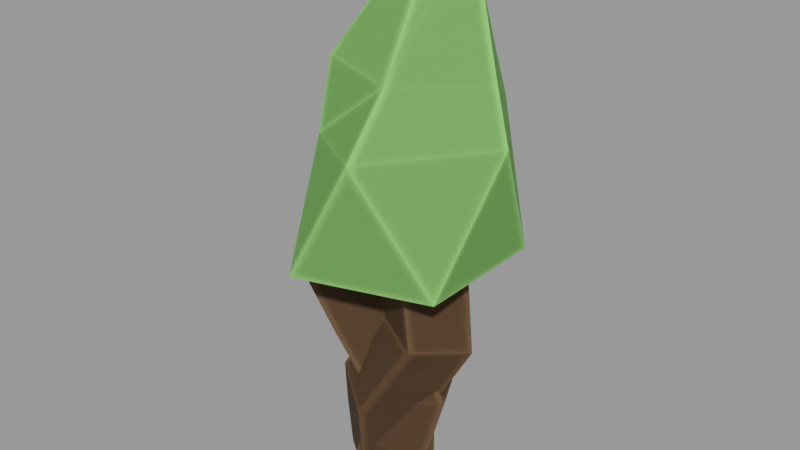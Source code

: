 # Source: low_poly_chili_leaf_tree_7c8fd265-1309-4e1d-a9fa-fcc1f163fb36.blend  (saved by Blender 3.3.6; exported with 4.5.12 LTS)
import bpy
from mathutils import Matrix  # noqa: F401  (used for matrix-valued properties, if any)

bpy.ops.wm.read_factory_settings(use_empty=True)
scene = bpy.context.scene
scene.name = 'upload'

# ---- collections
col_low_poly_chili_leaf_tree = bpy.data.collections.new('Low Poly Chili Leaf Tree'); scene.collection.children.link(col_low_poly_chili_leaf_tree)

# ---- materials (node trees are filled in below, after node groups)
mat_lp_wood = bpy.data.materials.new('LP_wood')
mat_lp_wood.use_transparent_shadow = False
mat_lp_bark = bpy.data.materials.new('LP_bark')
mat_lp_bark.use_transparent_shadow = False

# ---- material node trees
mat_lp_wood.use_nodes = True; mat_lp_wood.node_tree.nodes.clear()
_N = mat_lp_wood.node_tree.nodes; _L = mat_lp_wood.node_tree.links
n0 = _N.new('ShaderNodeOutputMaterial'); n0.name = 'Material Output'; n0.location = (1722, 300)
n1 = _N.new('ShaderNodeValToRGB'); n1.name = 'ColorRamp'; n1.location = (505, 352)
while len(n1.color_ramp.elements) > 1: n1.color_ramp.elements.remove(n1.color_ramp.elements[-1])
n1.color_ramp.elements[0].position = 0.9672; n1.color_ramp.elements[0].color = (1.0, 1.0, 1.0, 1.0)
_e = n1.color_ramp.elements.new(1.0); _e.color = (0.0, 0.0, 0.0, 1.0)
n2 = _N.new('ShaderNodeVectorMath'); n2.name = 'Vector Math'; n2.location = (332, 352)
n2.operation = 'DOT_PRODUCT'
n3 = _N.new('ShaderNodeBevel'); n3.name = 'Bevel'; n3.location = (150, 354)
n3.samples = 8
n3.inputs[0].default_value = 0.1
n4 = _N.new('ShaderNodeNewGeometry'); n4.name = 'Geometry'; n4.location = (-65, 231)
n5 = _N.new('ShaderNodeObjectInfo'); n5.name = 'Object Info'; n5.location = (327, -78)
n6 = _N.new('ShaderNodeHueSaturation'); n6.name = 'Hue Saturation Value'; n6.location = (1175, 297)
n6.inputs[2].default_value = 0.6
n7 = _N.new('ShaderNodeBump'); n7.name = 'Bump'; n7.location = (1180, 82)
n7.inputs[0].default_value = 0.1
n7.inputs[1].default_value = 1.0
n7.inputs[2].default_value = 1.0
n8 = _N.new('ShaderNodeBsdfPrincipled'); n8.name = 'Principled BSDF'; n8.location = (1380, 296)
n8.distribution = 'GGX'
n8.subsurface_method = 'BURLEY'
n8.inputs[2].default_value = 0.9
n8.inputs[3].default_value = 1.45
n8.inputs[13].default_value = 0.2
n8.inputs[27].default_value = (0.0, 0.0, 0.0, 1.0)
n8.inputs[28].default_value = 1.0
n9 = _N.new('ShaderNodeMix'); n9.name = 'Mix'; n9.location = (834, 309)
n9.data_type = 'RGBA'
n9.blend_type = 'MULTIPLY'
n9.inputs[0].default_value = 0.4
n10 = _N.new('ShaderNodeValToRGB'); n10.name = 'ColorRamp.001'; n10.location = (507, -80)
n10.color_ramp.interpolation = 'EASE'
while len(n10.color_ramp.elements) > 1: n10.color_ramp.elements.remove(n10.color_ramp.elements[-1])
n10.color_ramp.elements[0].position = 0.0; n10.color_ramp.elements[0].color = (0.5201, 1.0, 0.1668, 1.0)
_e = n10.color_ramp.elements.new(0.2136); _e.color = (0.8972, 1.0, 0.1672, 1.0)
_e = n10.color_ramp.elements.new(0.4659); _e.color = (0.3979, 1.0, 0.2372, 1.0)
_e = n10.color_ramp.elements.new(0.7409); _e.color = (1.0, 0.8394, 0.02487, 1.0)
_L.new(n2.outputs[1], n1.inputs[0])
_L.new(n3.outputs[0], n2.inputs[0])
_L.new(n4.outputs[1], n2.inputs[1])
_L.new(n1.outputs[0], n9.inputs[7])
_L.new(n4.outputs[1], n3.inputs[1])
_L.new(n9.outputs[2], n6.inputs[4])
_L.new(n9.outputs[2], n7.inputs[3])
_L.new(n8.outputs[0], n0.inputs[0])
_L.new(n6.outputs[0], n8.inputs[0])
_L.new(n5.outputs[5], n10.inputs[0])
_L.new(n10.outputs[0], n9.inputs[6])
n0.is_active_output = True
mat_lp_bark.use_nodes = True; mat_lp_bark.node_tree.nodes.clear()
_N = mat_lp_bark.node_tree.nodes; _L = mat_lp_bark.node_tree.links
n0 = _N.new('ShaderNodeOutputMaterial'); n0.name = 'Material Output'; n0.location = (1722, 300)
n1 = _N.new('ShaderNodeValToRGB'); n1.name = 'ColorRamp'; n1.location = (505, 352)
while len(n1.color_ramp.elements) > 1: n1.color_ramp.elements.remove(n1.color_ramp.elements[-1])
n1.color_ramp.elements[0].position = 0.9672; n1.color_ramp.elements[0].color = (1.0, 1.0, 1.0, 1.0)
_e = n1.color_ramp.elements.new(1.0); _e.color = (0.0, 0.0, 0.0, 1.0)
n2 = _N.new('ShaderNodeVectorMath'); n2.name = 'Vector Math'; n2.location = (332, 352)
n2.operation = 'DOT_PRODUCT'
n3 = _N.new('ShaderNodeBevel'); n3.name = 'Bevel'; n3.location = (150, 354)
n3.samples = 8
n3.inputs[0].default_value = 0.1
n4 = _N.new('ShaderNodeNewGeometry'); n4.name = 'Geometry'; n4.location = (-65, 231)
n5 = _N.new('ShaderNodeHueSaturation'); n5.name = 'Hue Saturation Value'; n5.location = (1175, 297)
n5.inputs[2].default_value = 0.4
n6 = _N.new('ShaderNodeBump'); n6.name = 'Bump'; n6.location = (1180, 82)
n6.inputs[0].default_value = 0.1
n6.inputs[1].default_value = 1.0
n6.inputs[2].default_value = 1.0
n7 = _N.new('ShaderNodeBsdfPrincipled'); n7.name = 'Principled BSDF'; n7.location = (1380, 296)
n7.distribution = 'GGX'
n7.subsurface_method = 'BURLEY'
n7.inputs[2].default_value = 0.9
n7.inputs[3].default_value = 1.45
n7.inputs[13].default_value = 0.2
n7.inputs[27].default_value = (0.0, 0.0, 0.0, 1.0)
n7.inputs[28].default_value = 1.0
n8 = _N.new('ShaderNodeObjectInfo'); n8.name = 'Object Info'; n8.location = (316, 88)
n9 = _N.new('ShaderNodeValToRGB'); n9.name = 'ColorRamp.001'; n9.location = (495, 86)
n9.color_ramp.interpolation = 'CONSTANT'
while len(n9.color_ramp.elements) > 1: n9.color_ramp.elements.remove(n9.color_ramp.elements[-1])
n9.color_ramp.elements[0].position = 0.0; n9.color_ramp.elements[0].color = (0.5201, 1.0, 0.1668, 1.0)
_e = n9.color_ramp.elements.new(0.3818); _e.color = (0.8972, 1.0, 0.1672, 1.0)
_e = n9.color_ramp.elements.new(0.7409); _e.color = (1.0, 0.6678, 0.06081, 1.0)
n10 = _N.new('ShaderNodeMix'); n10.name = 'Mix'; n10.location = (834, 309)
n10.data_type = 'RGBA'
n10.blend_type = 'MULTIPLY'
n10.inputs[0].default_value = 0.4
n10.inputs[6].default_value = (0.2735, 0.1542, 0.0757, 1.0)
_L.new(n2.outputs[1], n1.inputs[0])
_L.new(n3.outputs[0], n2.inputs[0])
_L.new(n4.outputs[1], n2.inputs[1])
_L.new(n1.outputs[0], n10.inputs[7])
_L.new(n4.outputs[1], n3.inputs[1])
_L.new(n10.outputs[2], n5.inputs[4])
_L.new(n10.outputs[2], n6.inputs[3])
_L.new(n7.outputs[0], n0.inputs[0])
_L.new(n5.outputs[0], n7.inputs[0])
_L.new(n8.outputs[5], n9.inputs[0])
n0.is_active_output = True

# ---- meshes
me_icosphere_041 = bpy.data.meshes.new('Icosphere.041')
me_icosphere_041.from_pydata([(0.07462, 0.169, -0.568), (0.7236, -0.5257, -0.2791), (-0.2764, -0.8506, -0.2791), (-0.8944, 0.0, -0.2791), (-0.2764, 0.8506, -0.2791), (0.7236, 0.5257, -0.2791), (0.2764, -0.8506, 0.2813), (-0.422, -0.3551, 0.218), (-0.7236, 0.5257, 0.2813), (0.2764, 0.8506, 0.2813), (0.8944, 0.0, 0.2813), (0.2042, 0.06204, 0.9805), (0.3796, 0.2682, 1.014), (0.1806, 0.4942, 1.008), (-0.03393, 0.3697, 0.9733), (-0.0074, 0.1487, 0.9598), (-0.4018, -0.2411, 0.5233), (0.2624, -0.4793, 0.5134), (-0.4114, 0.4598, 0.5191), (0.2649, 0.7124, 0.5018), (0.7199, 0.1015, 0.4949)], [], [(0, 1, 2), (1, 0, 5), (0, 2, 3), (0, 3, 4), (0, 4, 5), (1, 5, 10), (2, 1, 6), (3, 2, 7), (4, 3, 8), (5, 4, 9), (1, 10, 6), (2, 6, 7), (3, 7, 8), (4, 8, 9), (5, 9, 10), (20, 19, 13, 12), (18, 16, 15, 14), (19, 18, 14, 13), (17, 20, 12, 11), (11, 12, 13, 14, 15), (16, 17, 11, 15), (7, 6, 17, 16), (6, 10, 20, 17), (9, 8, 18, 19), (8, 7, 16, 18), (10, 9, 19, 20)])
_uv = me_icosphere_041.uv_layers.new(name='UVMap')
_uv.uv.foreach_set('vector', [0.1818, 0.0, 0.2727, 0.1575, 0.09091, 0.1575, 0.2727, 0.1575, 0.3636, 0.0, 0.4545, 0.1575, 0.9091, 0.0, 1.0, 0.1575, 0.8182, 0.1575, 0.7273, 0.0, 0.8182, 0.1575, 0.6364, 0.1575, 0.5455, 0.0, 0.6364, 0.1575, 0.4545, 0.1575, 0.2727, 0.1575, 0.4545, 0.1575, 0.3636, 0.3149, 0.09091, 0.1575, 0.2727, 0.1575, 0.1818, 0.3149, 0.8182, 0.1575, 1.0, 0.1575, 0.9091, 0.3149, 0.6364, 0.1575, 0.8182, 0.1575, 0.7273, 0.3149, 0.4545, 0.1575, 0.6364, 0.1575, 0.5455, 0.3149, 0.2727, 0.1575, 0.3636, 0.3149, 0.1818, 0.3149, 0.09091, 0.1575, 0.1818, 0.3149, 0.0, 0.3149, 0.8182, 0.1575, 0.9091, 0.3149, 0.7273, 0.3149, 0.6364, 0.1575, 0.7273, 0.3149, 0.5455, 0.3149, 0.4545, 0.1575, 0.5455, 0.3149, 0.3636, 0.3149, 0.3878, 0.3568, 0.5197, 0.3595, 0.4939, 0.4042, 0.412, 0.3987, 0.757, 0.3665, 0.8784, 0.3681, 0.8477, 0.4213, 0.7868, 0.418, 0.5712, 0.3595, 0.6975, 0.3665, 0.6678, 0.418, 0.597, 0.4042, 0.2103, 0.3642, 0.3395, 0.3568, 0.3153, 0.3987, 0.2387, 0.4135, 0.1249, 0.4135, 0.3153, 0.3987, 0.4939, 0.4042, 0.6678, 0.418, 0.8477, 0.4213, 0.03071, 0.3681, 0.1534, 0.3642, 0.1249, 0.4135, 0.06143, 0.4213, 0.0, 0.3149, 0.1818, 0.3149, 0.1534, 0.3642, 0.03071, 0.3681, 0.1818, 0.3149, 0.3636, 0.3149, 0.3395, 0.3568, 0.2103, 0.3642, 0.5455, 0.3149, 0.7273, 0.3149, 0.6975, 0.3665, 0.5712, 0.3595, 0.7273, 0.3149, 0.9091, 0.3149, 0.8784, 0.3681, 0.757, 0.3665, 0.3636, 0.3149, 0.5455, 0.3149, 0.5197, 0.3595, 0.3878, 0.3568])
me_icosphere_041.materials.append(mat_lp_wood)
me_icosphere_041.update()
me_cube_011 = bpy.data.meshes.new('Cube.011')
me_cube_011.from_pydata([(0.1451, -2.502e-07, 1.862), (0.3077, -0.08521, 1.218), (-0.01494, -0.2024, 0.6755), (-0.1451, 4.875e-09, -0.03628), (-0.1358, 1.558e-08, -0.116)], [(1, 0), (2, 1), (3, 2), (4, 3)], [])
_uv = me_cube_011.uv_layers.new(name='UVMap')
_uv.uv.foreach_set('vector', [])
me_cube_011.materials.append(mat_lp_bark)
me_cube_011.update()
me_cube_010 = bpy.data.meshes.new('Cube.010')
me_cube_010.from_pydata([(-0.04133, -0.1149, -0.01791), (-0.4828, -0.06044, 1.495), (0.1563, -0.01072, 0.6401), (-0.03899, -0.1149, -0.09291), (-0.4066, -0.03947, 1.673)], [(2, 1), (0, 2), (3, 0), (1, 4)], [])
_uv = me_cube_010.uv_layers.new(name='UVMap')
_uv.uv.foreach_set('vector', [])
me_cube_010.materials.append(mat_lp_bark)
me_cube_010.update()

# ---- objects
ob_low_poly_chili_leaf_tree = bpy.data.objects.new('Low Poly Chili Leaf Tree', None)
ob_icosphere_031 = bpy.data.objects.new('Icosphere.031', me_icosphere_041)
ob_cube_008 = bpy.data.objects.new('Cube.008', me_cube_011)
ob_cube_007 = bpy.data.objects.new('Cube.007', me_cube_010)

# ---- transforms, parenting, visibility, modifiers, constraints
ob_low_poly_chili_leaf_tree.location = (0.0, 0.0, 0.0)
ob_low_poly_chili_leaf_tree.scale = (0.8803, 0.8803, 0.8803)
ob_icosphere_031.parent = ob_low_poly_chili_leaf_tree
ob_icosphere_031.matrix_parent_inverse = Matrix(((1.136, -0.0, 0.0, -0.0), (-0.0, 1.136, -0.0, 0.0), (0.0, -0.0, 1.136, -0.0), (-0.0, 0.0, -0.0, 1.0)))
ob_icosphere_031.location = (0.0665, 0.02611, 2.311)
ob_icosphere_031.scale = (1.0, 1.0, 1.743)
ob_cube_008.parent = ob_low_poly_chili_leaf_tree
ob_cube_008.matrix_parent_inverse = Matrix(((1.136, -0.0, 0.0, -0.0), (-0.0, 1.136, -0.0, 0.0), (0.0, -0.0, 1.136, -0.0), (-0.0, 0.0, -0.0, 1.0)))
ob_cube_008.location = (0.07854, 0.0378, 0.004201)
_m = ob_cube_008.modifiers.new('Skin', 'SKIN')
ob_cube_007.parent = ob_low_poly_chili_leaf_tree
ob_cube_007.matrix_parent_inverse = Matrix(((1.136, -0.0, 0.0, -0.0), (-0.0, 1.136, -0.0, 0.0), (0.0, -0.0, 1.136, -0.0), (-0.0, 0.0, -0.0, 1.0)))
ob_cube_007.location = (0.07854, 0.0378, 0.004201)
_m = ob_cube_007.modifiers.new('Skin', 'SKIN')

# ---- collection membership
scene.collection.objects.link(ob_low_poly_chili_leaf_tree)
scene.collection.objects.link(ob_icosphere_031)
scene.collection.objects.link(ob_cube_008)
scene.collection.objects.link(ob_cube_007)
col_low_poly_chili_leaf_tree.objects.link(ob_low_poly_chili_leaf_tree)
col_low_poly_chili_leaf_tree.objects.link(ob_icosphere_031)
col_low_poly_chili_leaf_tree.objects.link(ob_cube_008)
col_low_poly_chili_leaf_tree.objects.link(ob_cube_007)

# ---- scene / render settings (as saved in the file)
scene.frame_start = 1; scene.frame_end = 250; scene.frame_set(1)
scene.render.engine = 'BLENDER_EEVEE_NEXT'
scene.render.image_settings.exr_codec = 'NONE'
scene.render.simplify_subdivision_render = 0
scene.render.simplify_child_particles_render = 0.0
scene.cycles.sampling_pattern = 'TABULATED_SOBOL'
scene.cycles.use_light_tree = False
scene.view_settings.view_transform = 'Filmic'
bpy.context.view_layer.update()

# ---- added for rendering (the .blend has no active camera and no usable light): camera, sun + grey world if the file has none
cam_auto = bpy.data.cameras.new('AutoCamera')
cam_auto.lens = 50.0
cam_auto.sensor_width = 36.0
cam_auto.clip_end = 1000.0
ob_auto_camera = bpy.data.objects.new('AutoCamera', cam_auto)
scene.collection.objects.link(ob_auto_camera)
ob_auto_camera.location = (4.57647, -5.38586, 5.58622)
ob_auto_camera.rotation_euler = (1.09748, -7.21219e-08, 0.694738)
scene.camera = ob_auto_camera
light_auto_sun = bpy.data.lights.new('AutoSun', 'SUN')
light_auto_sun.energy = 3.0
light_auto_sun.angle = 0.0523599
ob_auto_sun = bpy.data.objects.new('AutoSun', light_auto_sun)
scene.collection.objects.link(ob_auto_sun)
ob_auto_sun.rotation_euler = (0.872665, 0.174533, 0.523599)
if scene.world is None:
    world_auto = bpy.data.worlds.new('AutoWorld')
    world_auto.color = (0.3, 0.3, 0.3)
    scene.world = world_auto
bpy.context.view_layer.update()
